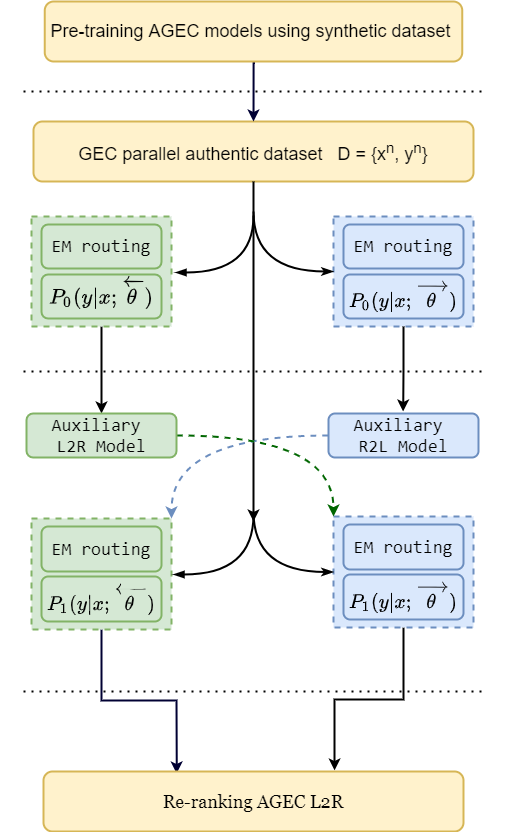

The diagram above was exported from draw.io. Its source (the exported page's mxGraphModel, read from the mxfile embedded in the PNG):
<mxGraphModel dx="1422" dy="1589" grid="1" gridSize="10" guides="1" tooltips="1" connect="1" arrows="1" fold="1" page="1" pageScale="1" pageWidth="1169" pageHeight="827" math="1" shadow="0">
  <root>
    <mxCell id="0" />
    <mxCell id="1" parent="0" />
    <mxCell id="l_C2SqNdkgbmCUxT1Mur-9" style="edgeStyle=orthogonalEdgeStyle;rounded=0;orthogonalLoop=1;jettySize=auto;html=1;fontSize=14;strokeWidth=2;" parent="1" source="6oDfIZimJggEJt-LxSg3-38" target="l_C2SqNdkgbmCUxT1Mur-7" edge="1">
      <mxGeometry relative="1" as="geometry" />
    </mxCell>
    <mxCell id="6oDfIZimJggEJt-LxSg3-38" value="" style="rounded=0;whiteSpace=wrap;html=1;dashed=1;fillColor=#d5e8d4;strokeColor=#82b366;strokeWidth=2;" parent="1" vertex="1">
      <mxGeometry x="478" y="85" width="140" height="110" as="geometry" />
    </mxCell>
    <mxCell id="l_C2SqNdkgbmCUxT1Mur-6" style="edgeStyle=orthogonalEdgeStyle;rounded=0;orthogonalLoop=1;jettySize=auto;html=1;exitX=0.5;exitY=1;exitDx=0;exitDy=0;fontSize=14;strokeWidth=2;" parent="1" source="6oDfIZimJggEJt-LxSg3-37" edge="1">
      <mxGeometry relative="1" as="geometry">
        <mxPoint x="849.5714285714289" y="279.9999999999999" as="targetPoint" />
      </mxGeometry>
    </mxCell>
    <mxCell id="6oDfIZimJggEJt-LxSg3-37" value="" style="rounded=0;whiteSpace=wrap;html=1;dashed=1;fillColor=#dae8fc;strokeColor=#6c8ebf;strokeWidth=2;" parent="1" vertex="1">
      <mxGeometry x="780" y="85" width="140" height="110" as="geometry" />
    </mxCell>
    <mxCell id="pmDXC-702Gnzky23axT9-2" value="&lt;font style=&quot;font-size: 18px&quot;&gt;GEC parallel authentic dataset&amp;nbsp; &amp;nbsp;D = {x&lt;sup&gt;n&lt;/sup&gt;, y&lt;sup&gt;n&lt;/sup&gt;}&lt;/font&gt;" style="rounded=1;whiteSpace=wrap;html=1;fillColor=#fff2cc;strokeColor=#d6b656;strokeWidth=2;" parent="1" vertex="1">
      <mxGeometry x="480" y="-10" width="440" height="60" as="geometry" />
    </mxCell>
    <mxCell id="pmDXC-702Gnzky23axT9-3" value="" style="endArrow=classic;html=1;strokeWidth=2;" parent="1" edge="1">
      <mxGeometry width="50" height="50" relative="1" as="geometry">
        <mxPoint x="700" y="50" as="sourcePoint" />
        <mxPoint x="700" y="390" as="targetPoint" />
      </mxGeometry>
    </mxCell>
    <mxCell id="pmDXC-702Gnzky23axT9-5" value="&lt;pre style=&quot;margin-top: 0px ; margin-bottom: 0px&quot;&gt;&lt;br&gt;&lt;/pre&gt;" style="rounded=1;whiteSpace=wrap;html=1;fillColor=#d5e8d4;strokeColor=#82b366;strokeWidth=2;" parent="1" vertex="1">
      <mxGeometry x="488" y="143" width="120" height="44" as="geometry" />
    </mxCell>
    <mxCell id="6oDfIZimJggEJt-LxSg3-27" value="&lt;pre style=&quot;margin-top: 0px ; margin-bottom: 0px&quot;&gt;&lt;br&gt;&lt;/pre&gt;" style="rounded=1;whiteSpace=wrap;html=1;fillColor=#dae8fc;strokeColor=#6c8ebf;strokeWidth=2;" parent="1" vertex="1">
      <mxGeometry x="790" y="143" width="120" height="44" as="geometry" />
    </mxCell>
    <mxCell id="6oDfIZimJggEJt-LxSg3-36" value="&lt;pre style=&quot;margin-top: 0px ; margin-bottom: 0px&quot;&gt;&lt;font style=&quot;font-size: 18px&quot;&gt;EM routing&lt;/font&gt;&lt;/pre&gt;" style="rounded=1;whiteSpace=wrap;html=1;fillColor=#dae8fc;strokeColor=#6c8ebf;fontSize=16;strokeWidth=2;" parent="1" vertex="1">
      <mxGeometry x="790" y="93" width="120" height="44" as="geometry" />
    </mxCell>
    <mxCell id="6oDfIZimJggEJt-LxSg3-41" value="&lt;pre style=&quot;margin-top: 0px ; margin-bottom: 0px&quot;&gt;&lt;pre style=&quot;margin-top: 0px ; margin-bottom: 0px&quot;&gt;&lt;font style=&quot;font-size: 18px&quot;&gt;EM routing&lt;/font&gt;&lt;/pre&gt;&lt;/pre&gt;" style="rounded=1;whiteSpace=wrap;html=1;fillColor=#d5e8d4;strokeColor=#82b366;fontSize=16;strokeWidth=2;" parent="1" vertex="1">
      <mxGeometry x="488" y="93" width="120" height="44" as="geometry" />
    </mxCell>
    <mxCell id="6oDfIZimJggEJt-LxSg3-42" value="&lt;p&gt;&lt;span style=&quot;font-family: &amp;#34;georgia&amp;#34; ; font-size: 18px&quot;&gt;&lt;font style=&quot;font-size: 18px&quot;&gt;$$P_0(y|x; \stackrel{\leftarrow}{\theta})$$&lt;/font&gt;&lt;/span&gt;&lt;/p&gt;" style="text;html=1;strokeColor=none;fillColor=none;align=center;verticalAlign=middle;whiteSpace=wrap;rounded=0;fontSize=18;" parent="1" vertex="1">
      <mxGeometry x="528" y="151" width="40" height="20" as="geometry" />
    </mxCell>
    <mxCell id="6oDfIZimJggEJt-LxSg3-43" value="" style="curved=1;endArrow=none;html=1;shadow=0;startArrow=blockThin;startFill=1;endFill=0;edgeStyle=orthogonalEdgeStyle;strokeWidth=2;" parent="1" edge="1">
      <mxGeometry width="50" height="50" relative="1" as="geometry">
        <mxPoint x="622" y="141" as="sourcePoint" />
        <mxPoint x="700" y="84" as="targetPoint" />
      </mxGeometry>
    </mxCell>
    <mxCell id="6oDfIZimJggEJt-LxSg3-44" value="" style="curved=1;endArrow=none;html=1;shadow=0;strokeColor=#000000;startArrow=classicThin;startFill=1;endFill=0;exitX=0;exitY=0.5;exitDx=0;exitDy=0;edgeStyle=orthogonalEdgeStyle;strokeWidth=2;" parent="1" source="6oDfIZimJggEJt-LxSg3-37" edge="1">
      <mxGeometry width="50" height="50" relative="1" as="geometry">
        <mxPoint x="740" y="140" as="sourcePoint" />
        <mxPoint x="700" y="80" as="targetPoint" />
      </mxGeometry>
    </mxCell>
    <mxCell id="l_C2SqNdkgbmCUxT1Mur-21" style="rounded=0;orthogonalLoop=1;jettySize=auto;html=1;fontSize=14;strokeWidth=2;entryX=0.693;entryY=-0.017;entryDx=0;entryDy=0;entryPerimeter=0;edgeStyle=orthogonalEdgeStyle;" parent="1" source="6oDfIZimJggEJt-LxSg3-45" target="l_C2SqNdkgbmCUxT1Mur-38" edge="1">
      <mxGeometry relative="1" as="geometry">
        <mxPoint x="850" y="610" as="targetPoint" />
      </mxGeometry>
    </mxCell>
    <mxCell id="6oDfIZimJggEJt-LxSg3-45" value="" style="rounded=0;whiteSpace=wrap;html=1;dashed=1;fillColor=#dae8fc;strokeColor=#6c8ebf;strokeWidth=2;" parent="1" vertex="1">
      <mxGeometry x="780" y="385" width="140" height="111" as="geometry" />
    </mxCell>
    <mxCell id="6oDfIZimJggEJt-LxSg3-46" value="&lt;pre style=&quot;margin-top: 0px ; margin-bottom: 0px&quot;&gt;&lt;br&gt;&lt;/pre&gt;" style="rounded=1;whiteSpace=wrap;html=1;fillColor=#dae8fc;strokeColor=#6c8ebf;strokeWidth=2;" parent="1" vertex="1">
      <mxGeometry x="790" y="443" width="120" height="45" as="geometry" />
    </mxCell>
    <mxCell id="6oDfIZimJggEJt-LxSg3-47" value="&lt;font face=&quot;Georgia&quot; style=&quot;font-size: 18px&quot;&gt;$$P_1(y|x; \stackrel{\longrightarrow}{\theta})$$&lt;/font&gt;" style="text;html=1;strokeColor=none;fillColor=none;align=center;verticalAlign=middle;whiteSpace=wrap;rounded=0;" parent="1" vertex="1">
      <mxGeometry x="830" y="455" width="40" height="21" as="geometry" />
    </mxCell>
    <mxCell id="6oDfIZimJggEJt-LxSg3-48" value="&lt;pre style=&quot;margin-top: 0px ; margin-bottom: 0px&quot;&gt;&lt;pre style=&quot;margin-top: 0px ; margin-bottom: 0px&quot;&gt;&lt;font style=&quot;font-size: 18px&quot;&gt;EM routing&lt;/font&gt;&lt;/pre&gt;&lt;/pre&gt;" style="rounded=1;whiteSpace=wrap;html=1;fillColor=#dae8fc;strokeColor=#6c8ebf;fontSize=15;strokeWidth=2;" parent="1" vertex="1">
      <mxGeometry x="790" y="393" width="120" height="45" as="geometry" />
    </mxCell>
    <mxCell id="6oDfIZimJggEJt-LxSg3-49" value="" style="curved=1;endArrow=none;html=1;shadow=0;strokeColor=#000000;startArrow=classicThin;startFill=1;endFill=0;exitX=0;exitY=0.5;exitDx=0;exitDy=0;edgeStyle=orthogonalEdgeStyle;strokeWidth=2;" parent="1" source="6oDfIZimJggEJt-LxSg3-45" edge="1">
      <mxGeometry width="50" height="50" relative="1" as="geometry">
        <mxPoint x="740" y="440" as="sourcePoint" />
        <mxPoint x="700" y="380" as="targetPoint" />
      </mxGeometry>
    </mxCell>
    <mxCell id="l_C2SqNdkgbmCUxT1Mur-39" style="edgeStyle=orthogonalEdgeStyle;rounded=0;orthogonalLoop=1;jettySize=auto;html=1;strokeColor=#000033;fontSize=14;strokeWidth=2;entryX=0.317;entryY=0.033;entryDx=0;entryDy=0;entryPerimeter=0;elbow=vertical;" parent="1" source="6oDfIZimJggEJt-LxSg3-50" target="l_C2SqNdkgbmCUxT1Mur-38" edge="1">
      <mxGeometry relative="1" as="geometry">
        <mxPoint x="548" y="610" as="targetPoint" />
      </mxGeometry>
    </mxCell>
    <mxCell id="6oDfIZimJggEJt-LxSg3-50" value="" style="rounded=0;whiteSpace=wrap;html=1;dashed=1;strokeWidth=2;fillColor=#d5e8d4;strokeColor=#82b366;" parent="1" vertex="1">
      <mxGeometry x="478" y="387" width="140" height="111" as="geometry" />
    </mxCell>
    <mxCell id="6oDfIZimJggEJt-LxSg3-51" value="&lt;pre style=&quot;margin-top: 0px ; margin-bottom: 0px&quot;&gt;&lt;br&gt;&lt;/pre&gt;" style="rounded=1;whiteSpace=wrap;html=1;fillColor=#d5e8d4;strokeColor=#82b366;strokeWidth=2;" parent="1" vertex="1">
      <mxGeometry x="488" y="445" width="120" height="45" as="geometry" />
    </mxCell>
    <mxCell id="6oDfIZimJggEJt-LxSg3-52" value="&lt;pre style=&quot;margin-top: 0px ; margin-bottom: 0px&quot;&gt;&lt;pre style=&quot;margin-top: 0px ; margin-bottom: 0px&quot;&gt;&lt;font style=&quot;font-size: 18px&quot;&gt;EM routing&lt;/font&gt;&lt;/pre&gt;&lt;/pre&gt;" style="rounded=1;whiteSpace=wrap;html=1;fillColor=#d5e8d4;strokeColor=#82b366;fontSize=16;strokeWidth=2;" parent="1" vertex="1">
      <mxGeometry x="488" y="395" width="120" height="45" as="geometry" />
    </mxCell>
    <mxCell id="6oDfIZimJggEJt-LxSg3-53" value="&lt;span style=&quot;font-family: &amp;#34;georgia&amp;#34;&quot;&gt;&lt;font style=&quot;font-size: 18px&quot;&gt;$$P_1(y|x; \stackrel{\longleftarrow}{\theta})$$&lt;/font&gt;&lt;/span&gt;" style="text;html=1;strokeColor=none;fillColor=none;align=center;verticalAlign=middle;whiteSpace=wrap;rounded=0;" parent="1" vertex="1">
      <mxGeometry x="528" y="457" width="40" height="21" as="geometry" />
    </mxCell>
    <mxCell id="6oDfIZimJggEJt-LxSg3-54" value="" style="curved=1;endArrow=none;html=1;shadow=0;startArrow=blockThin;startFill=1;endFill=0;edgeStyle=orthogonalEdgeStyle;strokeWidth=2;" parent="1" edge="1">
      <mxGeometry width="50" height="50" relative="1" as="geometry">
        <mxPoint x="620" y="443" as="sourcePoint" />
        <mxPoint x="700" y="383" as="targetPoint" />
      </mxGeometry>
    </mxCell>
    <mxCell id="l_C2SqNdkgbmCUxT1Mur-25" style="edgeStyle=orthogonalEdgeStyle;curved=1;rounded=0;orthogonalLoop=1;jettySize=auto;html=1;entryX=1;entryY=0;entryDx=0;entryDy=0;fontSize=14;strokeColor=#6c8ebf;dashed=1;strokeWidth=2;fillColor=#dae8fc;" parent="1" source="l_C2SqNdkgbmCUxT1Mur-3" target="6oDfIZimJggEJt-LxSg3-50" edge="1">
      <mxGeometry relative="1" as="geometry" />
    </mxCell>
    <mxCell id="l_C2SqNdkgbmCUxT1Mur-3" value="&lt;pre style=&quot;margin-top: 0px ; margin-bottom: 0px&quot;&gt;&lt;font style=&quot;font-size: 18px&quot;&gt;Auxiliary &lt;br/&gt;R2L Model&lt;/font&gt;&lt;/pre&gt;" style="rounded=1;whiteSpace=wrap;html=1;fillColor=#dae8fc;strokeColor=#6c8ebf;fontSize=16;strokeWidth=2;" parent="1" vertex="1">
      <mxGeometry x="775" y="282" width="150" height="44" as="geometry" />
    </mxCell>
    <mxCell id="l_C2SqNdkgbmCUxT1Mur-18" style="edgeStyle=orthogonalEdgeStyle;curved=1;rounded=0;orthogonalLoop=1;jettySize=auto;html=1;entryX=0;entryY=0;entryDx=0;entryDy=0;fontSize=14;strokeColor=#006600;dashed=1;strokeWidth=2;" parent="1" source="l_C2SqNdkgbmCUxT1Mur-7" target="6oDfIZimJggEJt-LxSg3-45" edge="1">
      <mxGeometry relative="1" as="geometry" />
    </mxCell>
    <mxCell id="l_C2SqNdkgbmCUxT1Mur-7" value="&lt;pre style=&quot;margin-top: 0px ; margin-bottom: 0px ; font-size: 18px&quot;&gt;&lt;font style=&quot;font-size: 18px&quot;&gt;Auxiliary &lt;br&gt;L2R Model&lt;/font&gt;&lt;/pre&gt;" style="rounded=1;whiteSpace=wrap;html=1;fillColor=#d5e8d4;strokeColor=#82b366;fontSize=16;strokeWidth=2;" parent="1" vertex="1">
      <mxGeometry x="473" y="282" width="150" height="44" as="geometry" />
    </mxCell>
    <mxCell id="l_C2SqNdkgbmCUxT1Mur-36" style="edgeStyle=orthogonalEdgeStyle;curved=1;rounded=0;orthogonalLoop=1;jettySize=auto;html=1;strokeColor=#000033;fontSize=14;strokeWidth=2;" parent="1" source="l_C2SqNdkgbmCUxT1Mur-34" target="pmDXC-702Gnzky23axT9-2" edge="1">
      <mxGeometry relative="1" as="geometry" />
    </mxCell>
    <mxCell id="l_C2SqNdkgbmCUxT1Mur-34" value="&lt;pre style=&quot;margin-top: 0px ; margin-bottom: 0px&quot;&gt;&lt;font face=&quot;helvetica&quot; style=&quot;font-size: 18px&quot;&gt;Pre-training AGEC models using synthetic dataset &lt;/font&gt;&lt;br style=&quot;font-size: 14px&quot;&gt;&lt;/pre&gt;" style="rounded=1;whiteSpace=wrap;html=1;fillColor=#fff2cc;strokeColor=#d6b656;fontSize=14;strokeWidth=2;" parent="1" vertex="1">
      <mxGeometry x="491.25" y="-130" width="417.5" height="60" as="geometry" />
    </mxCell>
    <mxCell id="l_C2SqNdkgbmCUxT1Mur-35" value="" style="endArrow=none;dashed=1;html=1;dashPattern=1 3;strokeWidth=2;fontSize=14;" parent="1" edge="1">
      <mxGeometry width="50" height="50" relative="1" as="geometry">
        <mxPoint x="470" y="-40" as="sourcePoint" />
        <mxPoint x="930" y="-40" as="targetPoint" />
      </mxGeometry>
    </mxCell>
    <mxCell id="l_C2SqNdkgbmCUxT1Mur-38" value="&lt;font face=&quot;Georgia&quot; style=&quot;font-size: 18px&quot;&gt;Re-ranking AGEC L2R&lt;/font&gt;" style="rounded=1;whiteSpace=wrap;html=1;fillColor=#fff2cc;strokeColor=#d6b656;strokeWidth=2;" parent="1" vertex="1">
      <mxGeometry x="490" y="640" width="420" height="60" as="geometry" />
    </mxCell>
    <mxCell id="XJegmXuuayUsidWkpL0l-1" value="" style="endArrow=none;dashed=1;html=1;dashPattern=1 3;strokeWidth=2;fontSize=14;" parent="1" edge="1">
      <mxGeometry width="50" height="50" relative="1" as="geometry">
        <mxPoint x="470" y="240" as="sourcePoint" />
        <mxPoint x="930" y="240" as="targetPoint" />
      </mxGeometry>
    </mxCell>
    <mxCell id="XJegmXuuayUsidWkpL0l-2" value="" style="endArrow=none;dashed=1;html=1;dashPattern=1 3;strokeWidth=2;fontSize=14;" parent="1" edge="1">
      <mxGeometry width="50" height="50" relative="1" as="geometry">
        <mxPoint x="470" y="560" as="sourcePoint" />
        <mxPoint x="930" y="560" as="targetPoint" />
      </mxGeometry>
    </mxCell>
    <mxCell id="frxhVddthZjkWfTjzs-S-3" value="&lt;font face=&quot;Georgia&quot; style=&quot;font-size: 18px&quot;&gt;$$P_0(y|x; \stackrel{\longrightarrow}{\theta})$$&lt;/font&gt;" style="text;html=1;strokeColor=none;fillColor=none;align=center;verticalAlign=middle;whiteSpace=wrap;rounded=0;" vertex="1" parent="1">
      <mxGeometry x="830" y="156" width="40" height="17" as="geometry" />
    </mxCell>
  </root>
</mxGraphModel>